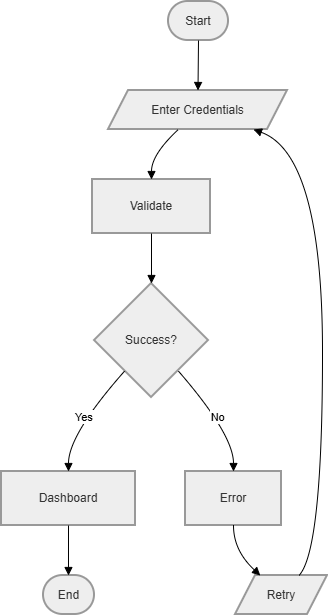

The diagram above was exported from draw.io. Its source (the exported page's mxGraphModel, read from the mxfile embedded in the PNG):
<mxGraphModel dx="1084" dy="661" grid="1" gridSize="10" guides="1" tooltips="1" connect="1" arrows="1" fold="1" page="1" pageScale="1" pageWidth="827" pageHeight="1169" math="0" shadow="0">
  <root>
    <mxCell id="0" />
    <mxCell id="1" parent="0" />
    <mxCell id="2" parent="1" style="rounded=1;whiteSpace=wrap;arcSize=50;strokeWidth=2;fillColor=light-dark(#eeeeee,#1f2020);strokeColor=light-dark(#999999,#cccccc);fontColor=light-dark(#333333,#cccccc);" value="Start" vertex="1">
      <mxGeometry height="39" width="60" x="175" y="8" as="geometry" />
    </mxCell>
    <mxCell id="3" parent="1" style="shape=parallelogram;perimeter=parallelogramPerimeter;fixedSize=1;strokeWidth=2;whiteSpace=wrap;fillColor=light-dark(#eeeeee,#1f2020);strokeColor=light-dark(#999999,#cccccc);fontColor=light-dark(#333333,#cccccc);" value="Enter Credentials" vertex="1">
      <mxGeometry height="39" width="179" x="115" y="97" as="geometry" />
    </mxCell>
    <mxCell id="4" parent="1" style="whiteSpace=wrap;strokeWidth=2;fillColor=light-dark(#eeeeee,#1f2020);strokeColor=light-dark(#999999,#cccccc);fontColor=light-dark(#333333,#cccccc);" value="Validate" vertex="1">
      <mxGeometry height="54" width="118" x="99" y="186" as="geometry" />
    </mxCell>
    <mxCell id="5" parent="1" style="rhombus;strokeWidth=2;whiteSpace=wrap;fillColor=light-dark(#eeeeee,#1f2020);strokeColor=light-dark(#999999,#cccccc);fontColor=light-dark(#333333,#cccccc);" value="Success?" vertex="1">
      <mxGeometry height="114" width="114" x="101" y="290" as="geometry" />
    </mxCell>
    <mxCell id="6" parent="1" style="whiteSpace=wrap;strokeWidth=2;fillColor=light-dark(#eeeeee,#1f2020);strokeColor=light-dark(#999999,#cccccc);fontColor=light-dark(#333333,#cccccc);" value="Dashboard" vertex="1">
      <mxGeometry height="54" width="134" x="8" y="478" as="geometry" />
    </mxCell>
    <mxCell id="7" parent="1" style="whiteSpace=wrap;strokeWidth=2;fillColor=light-dark(#eeeeee,#1f2020);strokeColor=light-dark(#999999,#cccccc);fontColor=light-dark(#333333,#cccccc);" value="Error" vertex="1">
      <mxGeometry height="54" width="96" x="192" y="478" as="geometry" />
    </mxCell>
    <mxCell id="8" parent="1" style="shape=parallelogram;perimeter=parallelogramPerimeter;fixedSize=1;strokeWidth=2;whiteSpace=wrap;fillColor=light-dark(#eeeeee,#1f2020);strokeColor=light-dark(#999999,#cccccc);fontColor=light-dark(#333333,#cccccc);" value="Retry" vertex="1">
      <mxGeometry height="39" width="92" x="242" y="582" as="geometry" />
    </mxCell>
    <mxCell id="9" parent="1" style="rounded=1;whiteSpace=wrap;arcSize=50;strokeWidth=2;fillColor=light-dark(#eeeeee,#1f2020);strokeColor=light-dark(#999999,#cccccc);fontColor=light-dark(#333333,#cccccc);" value="End" vertex="1">
      <mxGeometry height="39" width="51" x="50" y="582" as="geometry" />
    </mxCell>
    <mxCell id="10" edge="1" parent="1" source="2" style="curved=1;startArrow=none;endArrow=block;exitX=0.5;exitY=1;entryX=0.5;entryY=0;" target="3" value="">
      <mxGeometry relative="1" as="geometry">
        <Array as="points" />
      </mxGeometry>
    </mxCell>
    <mxCell id="11" edge="1" parent="1" source="3" style="curved=1;startArrow=none;endArrow=block;exitX=0.39;exitY=1;entryX=0.5;entryY=0;" target="4" value="">
      <mxGeometry relative="1" as="geometry">
        <Array as="points">
          <mxPoint x="158" y="161" />
        </Array>
      </mxGeometry>
    </mxCell>
    <mxCell id="12" edge="1" parent="1" source="4" style="curved=1;startArrow=none;endArrow=block;exitX=0.5;exitY=1;entryX=0.5;entryY=0;" target="5" value="">
      <mxGeometry relative="1" as="geometry">
        <Array as="points" />
      </mxGeometry>
    </mxCell>
    <mxCell id="13" edge="1" parent="1" source="5" style="curved=1;startArrow=none;endArrow=block;exitX=0.06;exitY=1;entryX=0.5;entryY=0;" target="6" value="Yes">
      <mxGeometry relative="1" as="geometry">
        <Array as="points">
          <mxPoint x="75" y="441" />
        </Array>
      </mxGeometry>
    </mxCell>
    <mxCell id="14" edge="1" parent="1" source="5" style="curved=1;startArrow=none;endArrow=block;exitX=0.94;exitY=1;entryX=0.5;entryY=0;" target="7" value="No">
      <mxGeometry relative="1" as="geometry">
        <Array as="points">
          <mxPoint x="240" y="441" />
        </Array>
      </mxGeometry>
    </mxCell>
    <mxCell id="15" edge="1" parent="1" source="7" style="curved=1;startArrow=none;endArrow=block;exitX=0.5;exitY=1;entryX=0.27;entryY=0;" target="8" value="">
      <mxGeometry relative="1" as="geometry">
        <Array as="points">
          <mxPoint x="240" y="557" />
        </Array>
      </mxGeometry>
    </mxCell>
    <mxCell id="16" edge="1" parent="1" source="8" style="curved=1;startArrow=none;endArrow=block;exitX=0.69;exitY=0;entryX=0.81;entryY=1;" target="3" value="">
      <mxGeometry relative="1" as="geometry">
        <Array as="points">
          <mxPoint x="329" y="557" />
          <mxPoint x="329" y="161" />
        </Array>
      </mxGeometry>
    </mxCell>
    <mxCell id="17" edge="1" parent="1" source="6" style="curved=1;startArrow=none;endArrow=block;exitX=0.5;exitY=1;entryX=0.49;entryY=0;" target="9" value="">
      <mxGeometry relative="1" as="geometry">
        <Array as="points" />
      </mxGeometry>
    </mxCell>
  </root>
</mxGraphModel>